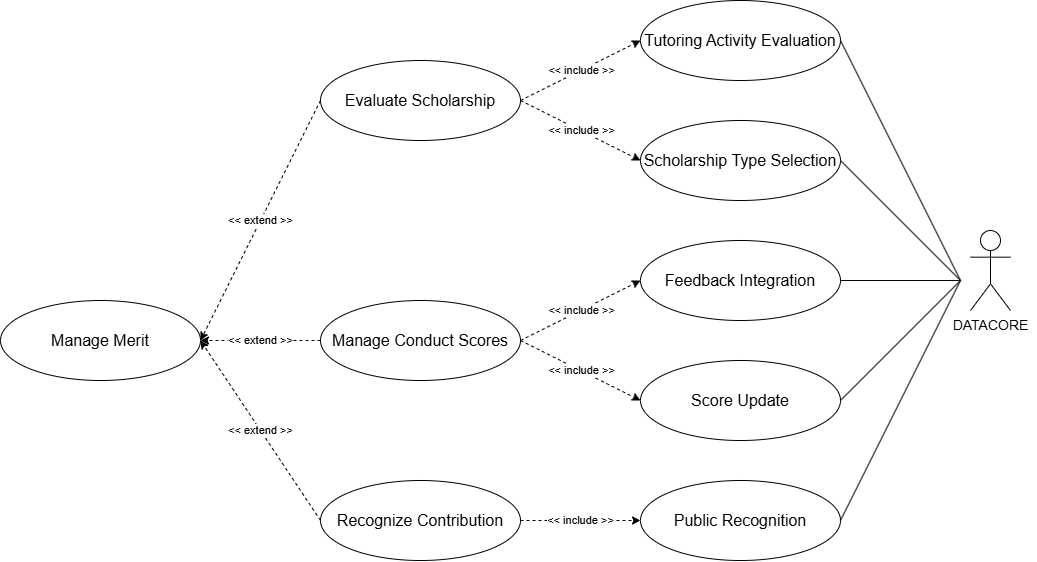

The diagram above was exported from draw.io. Its source (the exported page's mxGraphModel, read from the mxfile embedded in the PNG):
<mxGraphModel dx="1274" dy="-234" grid="1" gridSize="10" guides="1" tooltips="1" connect="1" arrows="1" fold="1" page="1" pageScale="1" pageWidth="850" pageHeight="1100" math="0" shadow="0">
  <root>
    <mxCell id="0" />
    <mxCell id="1" parent="0" />
    <mxCell id="4" value="Manage&amp;nbsp;Merit" style="ellipse;whiteSpace=wrap;html=1;fontSize=16;" vertex="1" parent="1">
      <mxGeometry x="240" y="1900" width="200" height="80" as="geometry" />
    </mxCell>
    <mxCell id="5" value="Evaluate Scholarship" style="ellipse;whiteSpace=wrap;html=1;fontSize=16;" vertex="1" parent="1">
      <mxGeometry x="560" y="1660" width="200" height="80" as="geometry" />
    </mxCell>
    <mxCell id="6" value="Manage Conduct Scores" style="ellipse;whiteSpace=wrap;html=1;fontSize=16;" vertex="1" parent="1">
      <mxGeometry x="560" y="1900" width="200" height="80" as="geometry" />
    </mxCell>
    <mxCell id="7" value="Recognize Contribution" style="ellipse;whiteSpace=wrap;html=1;fontSize=16;" vertex="1" parent="1">
      <mxGeometry x="560" y="2080" width="200" height="80" as="geometry" />
    </mxCell>
    <mxCell id="8" value="Tutoring Activity Evaluation" style="ellipse;whiteSpace=wrap;html=1;fontSize=16;" vertex="1" parent="1">
      <mxGeometry x="880" y="1600" width="200" height="80" as="geometry" />
    </mxCell>
    <mxCell id="9" value="Scholarship Type Selection" style="ellipse;whiteSpace=wrap;html=1;fontSize=16;" vertex="1" parent="1">
      <mxGeometry x="880" y="1720" width="200" height="80" as="geometry" />
    </mxCell>
    <mxCell id="10" value="Feedback Integration" style="ellipse;whiteSpace=wrap;html=1;fontSize=16;" vertex="1" parent="1">
      <mxGeometry x="880" y="1840" width="200" height="80" as="geometry" />
    </mxCell>
    <mxCell id="11" value="Score Update" style="ellipse;whiteSpace=wrap;html=1;fontSize=16;" vertex="1" parent="1">
      <mxGeometry x="880" y="1960" width="200" height="80" as="geometry" />
    </mxCell>
    <mxCell id="12" value="Public Recognition" style="ellipse;whiteSpace=wrap;html=1;fontSize=16;" vertex="1" parent="1">
      <mxGeometry x="880" y="2080" width="200" height="80" as="geometry" />
    </mxCell>
    <mxCell id="14" value="DATACORE" style="shape=umlActor;verticalLabelPosition=bottom;verticalAlign=top;html=1;outlineConnect=0;fontSize=14;" vertex="1" parent="1">
      <mxGeometry x="1210" y="1830" width="40" height="80" as="geometry" />
    </mxCell>
    <mxCell id="15" value="" style="rounded=0;whiteSpace=wrap;html=1;opacity=0;fontSize=14;" vertex="1" parent="1">
      <mxGeometry x="1200" y="1810" width="75" height="140" as="geometry" />
    </mxCell>
    <mxCell id="18" value="&amp;lt;&amp;lt; extend &amp;gt;&amp;gt;" style="endArrow=classic;html=1;exitX=0;exitY=0.5;exitDx=0;exitDy=0;entryX=1;entryY=0.5;entryDx=0;entryDy=0;dashed=1;" edge="1" parent="1" source="5" target="4">
      <mxGeometry width="50" height="50" relative="1" as="geometry">
        <mxPoint x="610" y="1920" as="sourcePoint" />
        <mxPoint x="660" y="1870" as="targetPoint" />
      </mxGeometry>
    </mxCell>
    <mxCell id="19" value="&amp;lt;&amp;lt; extend &amp;gt;&amp;gt;" style="endArrow=classic;html=1;exitX=0;exitY=0.5;exitDx=0;exitDy=0;dashed=1;entryX=1;entryY=0.5;entryDx=0;entryDy=0;" edge="1" parent="1" source="6" target="4">
      <mxGeometry width="50" height="50" relative="1" as="geometry">
        <mxPoint x="570" y="1710" as="sourcePoint" />
        <mxPoint x="450" y="1940" as="targetPoint" />
        <mxPoint as="offset" />
      </mxGeometry>
    </mxCell>
    <mxCell id="20" value="&amp;lt;&amp;lt; extend &amp;gt;&amp;gt;" style="endArrow=classic;html=1;exitX=0;exitY=0.5;exitDx=0;exitDy=0;dashed=1;entryX=1;entryY=0.5;entryDx=0;entryDy=0;" edge="1" parent="1" source="7" target="4">
      <mxGeometry width="50" height="50" relative="1" as="geometry">
        <mxPoint x="570" y="1950" as="sourcePoint" />
        <mxPoint x="450" y="1950" as="targetPoint" />
        <mxPoint as="offset" />
      </mxGeometry>
    </mxCell>
    <mxCell id="21" value="&amp;lt;&amp;lt; include &amp;gt;&amp;gt;" style="endArrow=classic;html=1;exitX=1;exitY=0.5;exitDx=0;exitDy=0;entryX=0;entryY=0.5;entryDx=0;entryDy=0;dashed=1;" edge="1" parent="1" source="5" target="8">
      <mxGeometry width="50" height="50" relative="1" as="geometry">
        <mxPoint x="570" y="1710" as="sourcePoint" />
        <mxPoint x="450" y="1950" as="targetPoint" />
      </mxGeometry>
    </mxCell>
    <mxCell id="22" value="&amp;lt;&amp;lt; include &amp;gt;&amp;gt;" style="endArrow=classic;html=1;entryX=0;entryY=0.5;entryDx=0;entryDy=0;dashed=1;exitX=1;exitY=0.5;exitDx=0;exitDy=0;" edge="1" parent="1" source="5" target="9">
      <mxGeometry width="50" height="50" relative="1" as="geometry">
        <mxPoint x="760" y="1700" as="sourcePoint" />
        <mxPoint x="890" y="1650" as="targetPoint" />
      </mxGeometry>
    </mxCell>
    <mxCell id="23" value="&amp;lt;&amp;lt; include &amp;gt;&amp;gt;" style="endArrow=classic;html=1;dashed=1;exitX=1;exitY=0.5;exitDx=0;exitDy=0;entryX=0;entryY=0.5;entryDx=0;entryDy=0;" edge="1" parent="1" source="6" target="10">
      <mxGeometry width="50" height="50" relative="1" as="geometry">
        <mxPoint x="770" y="1710" as="sourcePoint" />
        <mxPoint x="870" y="1880" as="targetPoint" />
      </mxGeometry>
    </mxCell>
    <mxCell id="24" value="&amp;lt;&amp;lt; include &amp;gt;&amp;gt;" style="endArrow=classic;html=1;dashed=1;exitX=1;exitY=0.5;exitDx=0;exitDy=0;entryX=0;entryY=0.5;entryDx=0;entryDy=0;" edge="1" parent="1" source="6" target="11">
      <mxGeometry width="50" height="50" relative="1" as="geometry">
        <mxPoint x="770" y="1950" as="sourcePoint" />
        <mxPoint x="890" y="1890" as="targetPoint" />
      </mxGeometry>
    </mxCell>
    <mxCell id="25" value="&amp;lt;&amp;lt; include &amp;gt;&amp;gt;" style="endArrow=classic;html=1;dashed=1;exitX=1;exitY=0.5;exitDx=0;exitDy=0;entryX=0;entryY=0.5;entryDx=0;entryDy=0;" edge="1" parent="1" source="7" target="12">
      <mxGeometry width="50" height="50" relative="1" as="geometry">
        <mxPoint x="750" y="2110" as="sourcePoint" />
        <mxPoint x="870" y="2170" as="targetPoint" />
      </mxGeometry>
    </mxCell>
    <mxCell id="26" value="" style="endArrow=none;html=1;entryX=1;entryY=0.5;entryDx=0;entryDy=0;exitX=0;exitY=0.5;exitDx=0;exitDy=0;" edge="1" parent="1" source="15" target="8">
      <mxGeometry width="50" height="50" relative="1" as="geometry">
        <mxPoint x="1120" y="1790" as="sourcePoint" />
        <mxPoint x="1170" y="1740" as="targetPoint" />
      </mxGeometry>
    </mxCell>
    <mxCell id="27" value="" style="endArrow=none;html=1;entryX=1;entryY=0.5;entryDx=0;entryDy=0;exitX=0;exitY=0.5;exitDx=0;exitDy=0;" edge="1" parent="1" source="15" target="9">
      <mxGeometry width="50" height="50" relative="1" as="geometry">
        <mxPoint x="1170" y="1890" as="sourcePoint" />
        <mxPoint x="1090" y="1650" as="targetPoint" />
      </mxGeometry>
    </mxCell>
    <mxCell id="28" value="" style="endArrow=none;html=1;entryX=1;entryY=0.5;entryDx=0;entryDy=0;exitX=0;exitY=0.5;exitDx=0;exitDy=0;" edge="1" parent="1" source="15" target="10">
      <mxGeometry width="50" height="50" relative="1" as="geometry">
        <mxPoint x="1210" y="1900" as="sourcePoint" />
        <mxPoint x="1090" y="1770" as="targetPoint" />
      </mxGeometry>
    </mxCell>
    <mxCell id="29" value="" style="endArrow=none;html=1;entryX=1;entryY=0.5;entryDx=0;entryDy=0;exitX=0;exitY=0.5;exitDx=0;exitDy=0;" edge="1" parent="1" source="15" target="11">
      <mxGeometry width="50" height="50" relative="1" as="geometry">
        <mxPoint x="1210" y="1900" as="sourcePoint" />
        <mxPoint x="1090" y="1890" as="targetPoint" />
      </mxGeometry>
    </mxCell>
    <mxCell id="30" value="" style="endArrow=none;html=1;entryX=1;entryY=0.5;entryDx=0;entryDy=0;exitX=0;exitY=0.5;exitDx=0;exitDy=0;" edge="1" parent="1" source="15" target="12">
      <mxGeometry width="50" height="50" relative="1" as="geometry">
        <mxPoint x="1210" y="1900" as="sourcePoint" />
        <mxPoint x="1090" y="2010" as="targetPoint" />
      </mxGeometry>
    </mxCell>
  </root>
</mxGraphModel>